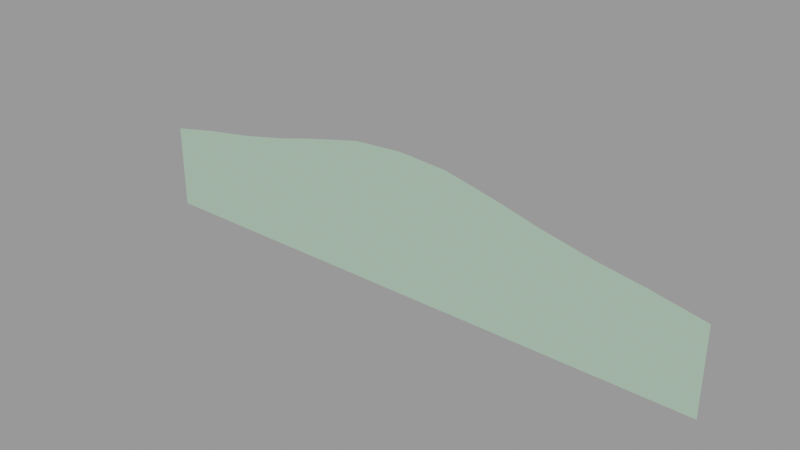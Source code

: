 # Source: skycards_forest512bump.blend  (saved by Blender 2.92.15; exported with 4.5.12 LTS)
import bpy
from mathutils import Matrix  # noqa: F401  (used for matrix-valued properties, if any)

bpy.ops.wm.read_factory_settings(use_empty=True)
scene = bpy.context.scene
scene.name = 'skycards_forest512bump.qc'

# ---- collections
col_skycards_forest512bump = bpy.data.collections.new('skycards_forest512bump'); scene.collection.children.link(col_skycards_forest512bump)

# ---- materials (node trees are filled in below, after node groups)
mat_skycards_forest1 = bpy.data.materials.new('skycards_forest1')
mat_skycards_forest1.use_transparent_shadow = False
mat_skycards_forest1.diffuse_color = (0.4036, 0.5846, 0.4395, 1.0)

# ---- material node trees

# ---- meshes
me_skycards_forest512bump_reference = bpy.data.meshes.new('skycards_forest512bump_reference')
me_skycards_forest512bump_reference.from_pydata([(-162.5, -4e-06, -69.93), (-124.0, -2e-06, -69.93), (-124.2, -4e-06, -15.11), (-163.3, -6e-06, -22.93), (-200.5, -6e-06, -69.93), (-201.9, -8e-06, -27.67), (-256.0, -8e-06, -69.93), (-256.0, -9e-06, -35.1), (-256.0, -1.1e-05, 4.612), (-212.6, -1e-05, 13.24), (-169.5, -8e-06, 20.27), (-125.8, -7e-06, 29.64), (-79.02, -3e-06, -9.859), (-85.34, -6e-06, 40.04), (-40.15, -2e-06, -5.374), (-42.9, -4e-06, 49.58), (0.0, 0.0, -3.625), (0.0, -2e-06, 52.45), (200.5, 1.2e-05, -69.93), (256.0, 1.4e-05, -69.93), (256.0, 1.3e-05, -35.1), (201.9, 1e-05, -27.67), (162.5, 1e-05, -69.93), (163.3, 8e-06, -22.93), (124.0, 8e-06, -69.93), (124.2, 6e-06, -15.11), (78.2, 6e-06, -69.93), (79.02, 3e-06, -9.859), (39.79, 5e-06, -69.93), (40.15, 2e-06, -5.374), (0.0, 3e-06, -69.93), (-39.79, 1e-06, -69.93), (-78.2, 0.0, -69.93), (42.9, 0.0, 49.58), (85.34, 2e-06, 40.04), (125.8, 5e-06, 29.64), (169.5, 6e-06, 20.27), (212.6, 8e-06, 13.24), (256.0, 1.1e-05, 4.612)], [], [(0, 1, 2), (0, 2, 3), (4, 0, 3), (4, 3, 5), (6, 4, 5), (6, 5, 7), (8, 7, 5), (8, 5, 9), (9, 5, 3), (9, 3, 10), (10, 3, 2), (10, 2, 11), (11, 2, 12), (11, 12, 13), (13, 12, 14), (13, 14, 15), (15, 14, 16), (15, 16, 17), (18, 19, 20), (18, 20, 21), (22, 18, 21), (22, 21, 23), (24, 22, 23), (24, 23, 25), (26, 24, 25), (26, 25, 27), (28, 26, 27), (28, 27, 29), (30, 28, 29), (30, 29, 16), (31, 30, 16), (31, 16, 14), (32, 31, 14), (32, 14, 12), (1, 32, 12), (1, 12, 2), (17, 16, 29), (17, 29, 33), (33, 29, 27), (33, 27, 34), (34, 27, 25), (34, 25, 35), (35, 25, 23), (35, 23, 36), (36, 23, 21), (36, 21, 37), (37, 21, 20), (37, 20, 38)])
me_skycards_forest512bump_reference.polygons.foreach_set('use_smooth', [True] * 48)
_uv = me_skycards_forest512bump_reference.uv_layers.new(name='UVMap')
_uv.uv.foreach_set('vector', [0.1699, 0.3459, 0.2531, 0.3458, 0.2527, 0.3606, 0.1699, 0.3459, 0.2527, 0.3606, 0.1694, 0.3606, 0.08612, 0.3459, 0.1699, 0.3459, 0.1694, 0.3606, 0.08612, 0.3459, 0.1694, 0.3606, 0.08593, 0.3606, 0.002044, 0.3458, 0.08612, 0.3459, 0.08593, 0.3606, 0.002044, 0.3458, 0.08593, 0.3606, 0.002042, 0.3605, 0.002023, 0.4745, 0.002042, 0.3605, 0.08593, 0.3606, 0.002023, 0.4745, 0.08593, 0.3606, 0.0845, 0.4745, 0.0845, 0.4745, 0.08593, 0.3606, 0.1694, 0.3606, 0.0845, 0.4745, 0.1694, 0.3606, 0.1655, 0.4745, 0.1655, 0.4745, 0.1694, 0.3606, 0.2527, 0.3606, 0.1655, 0.4745, 0.2527, 0.3606, 0.2493, 0.4744, 0.2493, 0.4744, 0.2527, 0.3606, 0.3445, 0.3605, 0.2493, 0.4744, 0.3445, 0.3605, 0.3316, 0.4744, 0.3316, 0.4744, 0.3445, 0.3605, 0.4235, 0.3605, 0.3316, 0.4744, 0.4235, 0.3605, 0.4179, 0.4744, 0.4179, 0.4744, 0.4235, 0.3605, 0.5051, 0.3605, 0.4179, 0.4744, 0.5051, 0.3605, 0.5051, 0.4744, 0.9244, 0.3459, 0.9954, 0.346, 0.9954, 0.3607, 0.9244, 0.3459, 0.9954, 0.3607, 0.9245, 0.3606, 0.843, 0.3459, 0.9244, 0.3459, 0.9245, 0.3606, 0.843, 0.3459, 0.9245, 0.3606, 0.8428, 0.3606, 0.757, 0.3458, 0.843, 0.3459, 0.8428, 0.3606, 0.757, 0.3458, 0.8428, 0.3606, 0.7575, 0.3606, 0.664, 0.3458, 0.757, 0.3458, 0.7575, 0.3606, 0.664, 0.3458, 0.7575, 0.3606, 0.6657, 0.3605, 0.5859, 0.3458, 0.664, 0.3458, 0.6657, 0.3605, 0.5859, 0.3458, 0.6657, 0.3605, 0.5867, 0.3605, 0.5051, 0.3458, 0.5859, 0.3458, 0.5867, 0.3605, 0.5051, 0.3458, 0.5867, 0.3605, 0.5051, 0.3605, 0.4242, 0.3458, 0.5051, 0.3458, 0.5051, 0.3605, 0.4242, 0.3458, 0.5051, 0.3605, 0.4235, 0.3605, 0.3461, 0.3458, 0.4242, 0.3458, 0.4235, 0.3605, 0.3461, 0.3458, 0.4235, 0.3605, 0.3445, 0.3605, 0.2531, 0.3458, 0.3461, 0.3458, 0.3445, 0.3605, 0.2531, 0.3458, 0.3445, 0.3605, 0.2527, 0.3606, 0.5051, 0.4744, 0.5051, 0.3605, 0.5867, 0.3605, 0.5051, 0.4744, 0.5867, 0.3605, 0.5922, 0.4744, 0.5922, 0.4744, 0.5867, 0.3605, 0.6657, 0.3605, 0.5922, 0.4744, 0.6657, 0.3605, 0.6785, 0.4744, 0.6785, 0.4744, 0.6657, 0.3605, 0.7575, 0.3606, 0.6785, 0.4744, 0.7575, 0.3606, 0.7608, 0.4744, 0.7608, 0.4744, 0.7575, 0.3606, 0.8428, 0.3606, 0.7608, 0.4744, 0.8428, 0.3606, 0.8419, 0.4745, 0.8419, 0.4745, 0.8428, 0.3606, 0.9245, 0.3606, 0.8419, 0.4745, 0.9245, 0.3606, 0.9253, 0.4745, 0.9253, 0.4745, 0.9245, 0.3606, 0.9954, 0.3607, 0.9253, 0.4745, 0.9954, 0.3607, 0.9952, 0.4745])
me_skycards_forest512bump_reference.materials.append(mat_skycards_forest1)
me_skycards_forest512bump_reference.use_remesh_fix_poles = True
me_skycards_forest512bump_reference.use_remesh_preserve_attributes = False
me_skycards_forest512bump_reference.use_mirror_vertex_groups = False
me_skycards_forest512bump_reference.update()
me_skycards_forest512bump_reference.normals_split_custom_set([tuple(v) for v in zip(*[iter([5.379e-08, -1.0, -3.999e-08, 4.424e-08, -1.0, -4.016e-08, 3.961e-08, -1.0, -4.828e-08, 5.379e-08, -1.0, -3.999e-08, 3.961e-08, -1.0, -4.828e-08, 5.703e-08, -1.0, -3.99e-08, 4.558e-08, -1.0, -4.47e-08, 5.379e-08, -1.0, -3.999e-08, 5.703e-08, -1.0, -3.99e-08, 4.558e-08, -1.0, -4.47e-08, 5.703e-08, -1.0, -3.99e-08, 4.422e-08, -1.0, -4.103e-08, 2.817e-08, -1.0, -3.606e-08, 4.558e-08, -1.0, -4.47e-08, 4.422e-08, -1.0, -4.103e-08, 2.817e-08, -1.0, -3.606e-08, 4.422e-08, -1.0, -4.103e-08, 2.378e-08, -1.0, -3.859e-08, 2.777e-08, -1.0, -4.635e-08, 2.378e-08, -1.0, -3.859e-08, 4.422e-08, -1.0, -4.103e-08, 2.777e-08, -1.0, -4.635e-08, 4.422e-08, -1.0, -4.103e-08, 4.211e-08, -1.0, -3.878e-08, 4.211e-08, -1.0, -3.878e-08, 4.422e-08, -1.0, -4.103e-08, 5.703e-08, -1.0, -3.99e-08, 4.211e-08, -1.0, -3.878e-08, 5.703e-08, -1.0, -3.99e-08, 4.986e-08, -1.0, -4.588e-08, 4.986e-08, -1.0, -4.588e-08, 5.703e-08, -1.0, -3.99e-08, 3.961e-08, -1.0, -4.828e-08, 4.986e-08, -1.0, -4.588e-08, 3.961e-08, -1.0, -4.828e-08, 3.567e-08, -1.0, -6.261e-08, 3.567e-08, -1.0, -6.261e-08, 3.961e-08, -1.0, -4.828e-08, 3.292e-08, -1.0, -5.225e-08, 3.567e-08, -1.0, -6.261e-08, 3.292e-08, -1.0, -5.225e-08, 4.258e-08, -1.0, -4.839e-08, 4.258e-08, -1.0, -4.839e-08, 3.292e-08, -1.0, -5.225e-08, 4.4e-08, -1.0, -4.354e-08, 4.258e-08, -1.0, -4.839e-08, 4.4e-08, -1.0, -4.354e-08, 5.215e-08, -1.0, -3.434e-08, 5.215e-08, -1.0, -3.434e-08, 4.4e-08, -1.0, -4.354e-08, 4.943e-08, -1.0, -4.02e-08, 5.215e-08, -1.0, -3.434e-08, 4.943e-08, -1.0, -4.02e-08, 4.738e-08, -1.0, -3.654e-08, 4.845e-08, -1.0, -4.538e-08, 3.603e-08, -1.0, -2.87e-08, 4.668e-08, -1.0, -4.551e-08, 4.845e-08, -1.0, -4.538e-08, 4.668e-08, -1.0, -4.551e-08, 4.638e-08, -1.0, -5.277e-08, 5.086e-08, -1.0, -4.488e-08, 4.845e-08, -1.0, -4.538e-08, 4.638e-08, -1.0, -5.277e-08, 5.086e-08, -1.0, -4.488e-08, 4.638e-08, -1.0, -5.277e-08, 4.222e-08, -1.0, -4.281e-08, 4.602e-08, -1.0, -3.854e-08, 5.086e-08, -1.0, -4.488e-08, 4.222e-08, -1.0, -4.281e-08, 4.602e-08, -1.0, -3.854e-08, 4.222e-08, -1.0, -4.281e-08, 5.219e-08, -1.0, -3.302e-08, 3.845e-08, -1.0, -4.661e-08, 4.602e-08, -1.0, -3.854e-08, 5.219e-08, -1.0, -3.302e-08, 3.845e-08, -1.0, -4.661e-08, 5.219e-08, -1.0, -3.302e-08, 4.329e-08, -1.0, -3.969e-08, 3.715e-08, -1.0, -4.784e-08, 3.845e-08, -1.0, -4.661e-08, 4.329e-08, -1.0, -3.969e-08, 3.715e-08, -1.0, -4.784e-08, 4.329e-08, -1.0, -3.969e-08, 3.444e-08, -1.0, -4.157e-08, 4.983e-08, -1.0, -4.573e-08, 3.715e-08, -1.0, -4.784e-08, 3.444e-08, -1.0, -4.157e-08, 4.983e-08, -1.0, -4.573e-08, 3.444e-08, -1.0, -4.157e-08, 4.943e-08, -1.0, -4.02e-08, 3.846e-08, -1.0, -4.595e-08, 4.983e-08, -1.0, -4.573e-08, 4.943e-08, -1.0, -4.02e-08, 3.846e-08, -1.0, -4.595e-08, 4.943e-08, -1.0, -4.02e-08, 4.4e-08, -1.0, -4.354e-08, 3.572e-08, -1.0, -4.838e-08, 3.846e-08, -1.0, -4.595e-08, 4.4e-08, -1.0, -4.354e-08, 3.572e-08, -1.0, -4.838e-08, 4.4e-08, -1.0, -4.354e-08, 3.292e-08, -1.0, -5.225e-08, 4.424e-08, -1.0, -4.016e-08, 3.572e-08, -1.0, -4.838e-08, 3.292e-08, -1.0, -5.225e-08, 4.424e-08, -1.0, -4.016e-08, 3.292e-08, -1.0, -5.225e-08, 3.961e-08, -1.0, -4.828e-08, 4.738e-08, -1.0, -3.654e-08, 4.943e-08, -1.0, -4.02e-08, 3.444e-08, -1.0, -4.157e-08, 4.738e-08, -1.0, -3.654e-08, 3.444e-08, -1.0, -4.157e-08, 3.882e-08, -1.0, -3.479e-08, 3.882e-08, -1.0, -3.479e-08, 3.444e-08, -1.0, -4.157e-08, 4.329e-08, -1.0, -3.969e-08, 3.882e-08, -1.0, -3.479e-08, 4.329e-08, -1.0, -3.969e-08, 5.255e-08, -1.0, -2.584e-08, 5.255e-08, -1.0, -2.584e-08, 4.329e-08, -1.0, -3.969e-08, 5.219e-08, -1.0, -3.302e-08, 5.255e-08, -1.0, -2.584e-08, 5.219e-08, -1.0, -3.302e-08, 5.046e-08, -1.0, -3.009e-08, 5.046e-08, -1.0, -3.009e-08, 5.219e-08, -1.0, -3.302e-08, 4.222e-08, -1.0, -4.281e-08, 5.046e-08, -1.0, -3.009e-08, 4.222e-08, -1.0, -4.281e-08, 2.635e-08, -1.0, -5.186e-08, 2.635e-08, -1.0, -5.186e-08, 4.222e-08, -1.0, -4.281e-08, 4.638e-08, -1.0, -5.277e-08, 2.635e-08, -1.0, -5.186e-08, 4.638e-08, -1.0, -5.277e-08, 4.469e-08, -1.0, -5.771e-08, 4.469e-08, -1.0, -5.771e-08, 4.638e-08, -1.0, -5.277e-08, 4.668e-08, -1.0, -4.551e-08, 4.469e-08, -1.0, -5.771e-08, 4.668e-08, -1.0, -4.551e-08, 5.911e-08, -1.0, -5.038e-08])] * 3)])
arm_skycards_forest512bump_qc_skeleton = bpy.data.armatures.new('skycards_forest512bump.qc_skeleton')  # bones are not reproduced

# ---- objects
ob_skycards_forest512bump_qc_skeleton = bpy.data.objects.new('skycards_forest512bump.qc_skeleton', arm_skycards_forest512bump_qc_skeleton)
ob_skycards_forest512bump_reference = bpy.data.objects.new('skycards_forest512bump_reference', me_skycards_forest512bump_reference)

# ---- transforms, parenting, visibility, modifiers, constraints
ob_skycards_forest512bump_qc_skeleton.location = (0.0, 0.0, 0.0)
ob_skycards_forest512bump_qc_skeleton.show_in_front = True
ob_skycards_forest512bump_qc_skeleton.lineart.crease_threshold = 0.0
ob_skycards_forest512bump_reference.parent = ob_skycards_forest512bump_qc_skeleton
ob_skycards_forest512bump_reference.location = (0.0, 0.0, 0.0)
ob_skycards_forest512bump_reference.lineart.crease_threshold = 0.0
_vg = ob_skycards_forest512bump_reference.vertex_groups.new(name='static_prop')
_vg.add([0, 1, 2, 3, 4, 5, 6, 7, 8, 9, 10, 11, 12, 13, 14, 15, 16, 17, 18, 19, 20, 21, 22, 23, 24, 25, 26, 27, 28, 29, 30, 31, 32, 33, 34, 35, 36, 37, 38], 1.0, 'REPLACE')
_m = ob_skycards_forest512bump_reference.modifiers.new('Armature', 'ARMATURE')
_m.object = ob_skycards_forest512bump_qc_skeleton

# ---- collection membership
scene.collection.objects.link(ob_skycards_forest512bump_qc_skeleton)
scene.collection.objects.link(ob_skycards_forest512bump_reference)
col_skycards_forest512bump.objects.link(ob_skycards_forest512bump_qc_skeleton)
col_skycards_forest512bump.objects.link(ob_skycards_forest512bump_reference)

# ---- scene / render settings (as saved in the file)
scene.frame_start = 1; scene.frame_end = 250; scene.frame_set(0)
scene.render.engine = 'BLENDER_EEVEE_NEXT'
scene.cycles.use_denoising = False
scene.cycles.samples = 128
scene.cycles.sampling_pattern = 'TABULATED_SOBOL'
scene.cycles.use_adaptive_sampling = False
scene.cycles.use_light_tree = False
scene.view_settings.view_transform = 'Filmic'
bpy.context.view_layer.update()

# ---- added for rendering (the .blend has no active camera and no usable light): camera, sun + grey world if the file has none
cam_auto = bpy.data.cameras.new('AutoCamera')
cam_auto.lens = 50.0
cam_auto.sensor_width = 36.0
cam_auto.clip_end = 8548.26
ob_auto_camera = bpy.data.objects.new('AutoCamera', cam_auto)
scene.collection.objects.link(ob_auto_camera)
ob_auto_camera.location = (487.074, -584.499, 380.925)
ob_auto_camera.rotation_euler = (1.09748, -7.21219e-08, 0.694738)
scene.camera = ob_auto_camera
light_auto_sun = bpy.data.lights.new('AutoSun', 'SUN')
light_auto_sun.energy = 3.0
light_auto_sun.angle = 0.0523599
ob_auto_sun = bpy.data.objects.new('AutoSun', light_auto_sun)
scene.collection.objects.link(ob_auto_sun)
ob_auto_sun.rotation_euler = (0.872665, 0.174533, 0.523599)
if scene.world is None:
    world_auto = bpy.data.worlds.new('AutoWorld')
    world_auto.color = (0.3, 0.3, 0.3)
    scene.world = world_auto
bpy.context.view_layer.update()
